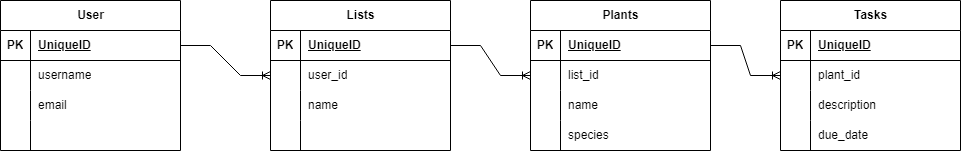

The diagram above was exported from draw.io. Its source (the exported page's mxGraphModel, read from the mxfile embedded in the PNG):
<mxGraphModel dx="1434" dy="764" grid="1" gridSize="10" guides="1" tooltips="1" connect="1" arrows="1" fold="1" page="1" pageScale="1" pageWidth="850" pageHeight="1100" math="0" shadow="0">
  <root>
    <mxCell id="0" />
    <mxCell id="1" parent="0" />
    <mxCell id="M5lXFyS4DDR0xysjulZY-2" value="User" style="shape=table;startSize=30;container=1;collapsible=1;childLayout=tableLayout;fixedRows=1;rowLines=0;fontStyle=1;align=center;resizeLast=1;html=1;" vertex="1" parent="1">
      <mxGeometry x="20" y="350" width="180" height="150" as="geometry" />
    </mxCell>
    <mxCell id="M5lXFyS4DDR0xysjulZY-3" value="" style="shape=tableRow;horizontal=0;startSize=0;swimlaneHead=0;swimlaneBody=0;fillColor=none;collapsible=0;dropTarget=0;points=[[0,0.5],[1,0.5]];portConstraint=eastwest;top=0;left=0;right=0;bottom=1;" vertex="1" parent="M5lXFyS4DDR0xysjulZY-2">
      <mxGeometry y="30" width="180" height="30" as="geometry" />
    </mxCell>
    <mxCell id="M5lXFyS4DDR0xysjulZY-4" value="PK" style="shape=partialRectangle;connectable=0;fillColor=none;top=0;left=0;bottom=0;right=0;fontStyle=1;overflow=hidden;whiteSpace=wrap;html=1;" vertex="1" parent="M5lXFyS4DDR0xysjulZY-3">
      <mxGeometry width="30" height="30" as="geometry">
        <mxRectangle width="30" height="30" as="alternateBounds" />
      </mxGeometry>
    </mxCell>
    <mxCell id="M5lXFyS4DDR0xysjulZY-5" value="UniqueID" style="shape=partialRectangle;connectable=0;fillColor=none;top=0;left=0;bottom=0;right=0;align=left;spacingLeft=6;fontStyle=5;overflow=hidden;whiteSpace=wrap;html=1;" vertex="1" parent="M5lXFyS4DDR0xysjulZY-3">
      <mxGeometry x="30" width="150" height="30" as="geometry">
        <mxRectangle width="150" height="30" as="alternateBounds" />
      </mxGeometry>
    </mxCell>
    <mxCell id="M5lXFyS4DDR0xysjulZY-6" value="" style="shape=tableRow;horizontal=0;startSize=0;swimlaneHead=0;swimlaneBody=0;fillColor=none;collapsible=0;dropTarget=0;points=[[0,0.5],[1,0.5]];portConstraint=eastwest;top=0;left=0;right=0;bottom=0;" vertex="1" parent="M5lXFyS4DDR0xysjulZY-2">
      <mxGeometry y="60" width="180" height="30" as="geometry" />
    </mxCell>
    <mxCell id="M5lXFyS4DDR0xysjulZY-7" value="" style="shape=partialRectangle;connectable=0;fillColor=none;top=0;left=0;bottom=0;right=0;editable=1;overflow=hidden;whiteSpace=wrap;html=1;" vertex="1" parent="M5lXFyS4DDR0xysjulZY-6">
      <mxGeometry width="30" height="30" as="geometry">
        <mxRectangle width="30" height="30" as="alternateBounds" />
      </mxGeometry>
    </mxCell>
    <mxCell id="M5lXFyS4DDR0xysjulZY-8" value="username" style="shape=partialRectangle;connectable=0;fillColor=none;top=0;left=0;bottom=0;right=0;align=left;spacingLeft=6;overflow=hidden;whiteSpace=wrap;html=1;" vertex="1" parent="M5lXFyS4DDR0xysjulZY-6">
      <mxGeometry x="30" width="150" height="30" as="geometry">
        <mxRectangle width="150" height="30" as="alternateBounds" />
      </mxGeometry>
    </mxCell>
    <mxCell id="M5lXFyS4DDR0xysjulZY-9" value="" style="shape=tableRow;horizontal=0;startSize=0;swimlaneHead=0;swimlaneBody=0;fillColor=none;collapsible=0;dropTarget=0;points=[[0,0.5],[1,0.5]];portConstraint=eastwest;top=0;left=0;right=0;bottom=0;" vertex="1" parent="M5lXFyS4DDR0xysjulZY-2">
      <mxGeometry y="90" width="180" height="30" as="geometry" />
    </mxCell>
    <mxCell id="M5lXFyS4DDR0xysjulZY-10" value="" style="shape=partialRectangle;connectable=0;fillColor=none;top=0;left=0;bottom=0;right=0;editable=1;overflow=hidden;whiteSpace=wrap;html=1;" vertex="1" parent="M5lXFyS4DDR0xysjulZY-9">
      <mxGeometry width="30" height="30" as="geometry">
        <mxRectangle width="30" height="30" as="alternateBounds" />
      </mxGeometry>
    </mxCell>
    <mxCell id="M5lXFyS4DDR0xysjulZY-11" value="email" style="shape=partialRectangle;connectable=0;fillColor=none;top=0;left=0;bottom=0;right=0;align=left;spacingLeft=6;overflow=hidden;whiteSpace=wrap;html=1;" vertex="1" parent="M5lXFyS4DDR0xysjulZY-9">
      <mxGeometry x="30" width="150" height="30" as="geometry">
        <mxRectangle width="150" height="30" as="alternateBounds" />
      </mxGeometry>
    </mxCell>
    <mxCell id="M5lXFyS4DDR0xysjulZY-12" value="" style="shape=tableRow;horizontal=0;startSize=0;swimlaneHead=0;swimlaneBody=0;fillColor=none;collapsible=0;dropTarget=0;points=[[0,0.5],[1,0.5]];portConstraint=eastwest;top=0;left=0;right=0;bottom=0;" vertex="1" parent="M5lXFyS4DDR0xysjulZY-2">
      <mxGeometry y="120" width="180" height="30" as="geometry" />
    </mxCell>
    <mxCell id="M5lXFyS4DDR0xysjulZY-13" value="" style="shape=partialRectangle;connectable=0;fillColor=none;top=0;left=0;bottom=0;right=0;editable=1;overflow=hidden;whiteSpace=wrap;html=1;" vertex="1" parent="M5lXFyS4DDR0xysjulZY-12">
      <mxGeometry width="30" height="30" as="geometry">
        <mxRectangle width="30" height="30" as="alternateBounds" />
      </mxGeometry>
    </mxCell>
    <mxCell id="M5lXFyS4DDR0xysjulZY-14" value="" style="shape=partialRectangle;connectable=0;fillColor=none;top=0;left=0;bottom=0;right=0;align=left;spacingLeft=6;overflow=hidden;whiteSpace=wrap;html=1;" vertex="1" parent="M5lXFyS4DDR0xysjulZY-12">
      <mxGeometry x="30" width="150" height="30" as="geometry">
        <mxRectangle width="150" height="30" as="alternateBounds" />
      </mxGeometry>
    </mxCell>
    <mxCell id="M5lXFyS4DDR0xysjulZY-15" value="Lists" style="shape=table;startSize=30;container=1;collapsible=1;childLayout=tableLayout;fixedRows=1;rowLines=0;fontStyle=1;align=center;resizeLast=1;html=1;" vertex="1" parent="1">
      <mxGeometry x="290" y="350" width="180" height="150" as="geometry" />
    </mxCell>
    <mxCell id="M5lXFyS4DDR0xysjulZY-16" value="" style="shape=tableRow;horizontal=0;startSize=0;swimlaneHead=0;swimlaneBody=0;fillColor=none;collapsible=0;dropTarget=0;points=[[0,0.5],[1,0.5]];portConstraint=eastwest;top=0;left=0;right=0;bottom=1;" vertex="1" parent="M5lXFyS4DDR0xysjulZY-15">
      <mxGeometry y="30" width="180" height="30" as="geometry" />
    </mxCell>
    <mxCell id="M5lXFyS4DDR0xysjulZY-17" value="PK" style="shape=partialRectangle;connectable=0;fillColor=none;top=0;left=0;bottom=0;right=0;fontStyle=1;overflow=hidden;whiteSpace=wrap;html=1;" vertex="1" parent="M5lXFyS4DDR0xysjulZY-16">
      <mxGeometry width="30" height="30" as="geometry">
        <mxRectangle width="30" height="30" as="alternateBounds" />
      </mxGeometry>
    </mxCell>
    <mxCell id="M5lXFyS4DDR0xysjulZY-18" value="UniqueID" style="shape=partialRectangle;connectable=0;fillColor=none;top=0;left=0;bottom=0;right=0;align=left;spacingLeft=6;fontStyle=5;overflow=hidden;whiteSpace=wrap;html=1;" vertex="1" parent="M5lXFyS4DDR0xysjulZY-16">
      <mxGeometry x="30" width="150" height="30" as="geometry">
        <mxRectangle width="150" height="30" as="alternateBounds" />
      </mxGeometry>
    </mxCell>
    <mxCell id="M5lXFyS4DDR0xysjulZY-19" value="" style="shape=tableRow;horizontal=0;startSize=0;swimlaneHead=0;swimlaneBody=0;fillColor=none;collapsible=0;dropTarget=0;points=[[0,0.5],[1,0.5]];portConstraint=eastwest;top=0;left=0;right=0;bottom=0;" vertex="1" parent="M5lXFyS4DDR0xysjulZY-15">
      <mxGeometry y="60" width="180" height="30" as="geometry" />
    </mxCell>
    <mxCell id="M5lXFyS4DDR0xysjulZY-20" value="" style="shape=partialRectangle;connectable=0;fillColor=none;top=0;left=0;bottom=0;right=0;editable=1;overflow=hidden;whiteSpace=wrap;html=1;" vertex="1" parent="M5lXFyS4DDR0xysjulZY-19">
      <mxGeometry width="30" height="30" as="geometry">
        <mxRectangle width="30" height="30" as="alternateBounds" />
      </mxGeometry>
    </mxCell>
    <mxCell id="M5lXFyS4DDR0xysjulZY-21" value="user_id" style="shape=partialRectangle;connectable=0;fillColor=none;top=0;left=0;bottom=0;right=0;align=left;spacingLeft=6;overflow=hidden;whiteSpace=wrap;html=1;" vertex="1" parent="M5lXFyS4DDR0xysjulZY-19">
      <mxGeometry x="30" width="150" height="30" as="geometry">
        <mxRectangle width="150" height="30" as="alternateBounds" />
      </mxGeometry>
    </mxCell>
    <mxCell id="M5lXFyS4DDR0xysjulZY-22" value="" style="shape=tableRow;horizontal=0;startSize=0;swimlaneHead=0;swimlaneBody=0;fillColor=none;collapsible=0;dropTarget=0;points=[[0,0.5],[1,0.5]];portConstraint=eastwest;top=0;left=0;right=0;bottom=0;" vertex="1" parent="M5lXFyS4DDR0xysjulZY-15">
      <mxGeometry y="90" width="180" height="30" as="geometry" />
    </mxCell>
    <mxCell id="M5lXFyS4DDR0xysjulZY-23" value="" style="shape=partialRectangle;connectable=0;fillColor=none;top=0;left=0;bottom=0;right=0;editable=1;overflow=hidden;whiteSpace=wrap;html=1;" vertex="1" parent="M5lXFyS4DDR0xysjulZY-22">
      <mxGeometry width="30" height="30" as="geometry">
        <mxRectangle width="30" height="30" as="alternateBounds" />
      </mxGeometry>
    </mxCell>
    <mxCell id="M5lXFyS4DDR0xysjulZY-24" value="name" style="shape=partialRectangle;connectable=0;fillColor=none;top=0;left=0;bottom=0;right=0;align=left;spacingLeft=6;overflow=hidden;whiteSpace=wrap;html=1;" vertex="1" parent="M5lXFyS4DDR0xysjulZY-22">
      <mxGeometry x="30" width="150" height="30" as="geometry">
        <mxRectangle width="150" height="30" as="alternateBounds" />
      </mxGeometry>
    </mxCell>
    <mxCell id="M5lXFyS4DDR0xysjulZY-25" value="" style="shape=tableRow;horizontal=0;startSize=0;swimlaneHead=0;swimlaneBody=0;fillColor=none;collapsible=0;dropTarget=0;points=[[0,0.5],[1,0.5]];portConstraint=eastwest;top=0;left=0;right=0;bottom=0;" vertex="1" parent="M5lXFyS4DDR0xysjulZY-15">
      <mxGeometry y="120" width="180" height="30" as="geometry" />
    </mxCell>
    <mxCell id="M5lXFyS4DDR0xysjulZY-26" value="" style="shape=partialRectangle;connectable=0;fillColor=none;top=0;left=0;bottom=0;right=0;editable=1;overflow=hidden;whiteSpace=wrap;html=1;" vertex="1" parent="M5lXFyS4DDR0xysjulZY-25">
      <mxGeometry width="30" height="30" as="geometry">
        <mxRectangle width="30" height="30" as="alternateBounds" />
      </mxGeometry>
    </mxCell>
    <mxCell id="M5lXFyS4DDR0xysjulZY-27" value="" style="shape=partialRectangle;connectable=0;fillColor=none;top=0;left=0;bottom=0;right=0;align=left;spacingLeft=6;overflow=hidden;whiteSpace=wrap;html=1;" vertex="1" parent="M5lXFyS4DDR0xysjulZY-25">
      <mxGeometry x="30" width="150" height="30" as="geometry">
        <mxRectangle width="150" height="30" as="alternateBounds" />
      </mxGeometry>
    </mxCell>
    <mxCell id="M5lXFyS4DDR0xysjulZY-28" value="Plants" style="shape=table;startSize=30;container=1;collapsible=1;childLayout=tableLayout;fixedRows=1;rowLines=0;fontStyle=1;align=center;resizeLast=1;html=1;" vertex="1" parent="1">
      <mxGeometry x="550" y="350" width="180" height="150" as="geometry" />
    </mxCell>
    <mxCell id="M5lXFyS4DDR0xysjulZY-29" value="" style="shape=tableRow;horizontal=0;startSize=0;swimlaneHead=0;swimlaneBody=0;fillColor=none;collapsible=0;dropTarget=0;points=[[0,0.5],[1,0.5]];portConstraint=eastwest;top=0;left=0;right=0;bottom=1;" vertex="1" parent="M5lXFyS4DDR0xysjulZY-28">
      <mxGeometry y="30" width="180" height="30" as="geometry" />
    </mxCell>
    <mxCell id="M5lXFyS4DDR0xysjulZY-30" value="PK" style="shape=partialRectangle;connectable=0;fillColor=none;top=0;left=0;bottom=0;right=0;fontStyle=1;overflow=hidden;whiteSpace=wrap;html=1;" vertex="1" parent="M5lXFyS4DDR0xysjulZY-29">
      <mxGeometry width="30" height="30" as="geometry">
        <mxRectangle width="30" height="30" as="alternateBounds" />
      </mxGeometry>
    </mxCell>
    <mxCell id="M5lXFyS4DDR0xysjulZY-31" value="UniqueID" style="shape=partialRectangle;connectable=0;fillColor=none;top=0;left=0;bottom=0;right=0;align=left;spacingLeft=6;fontStyle=5;overflow=hidden;whiteSpace=wrap;html=1;" vertex="1" parent="M5lXFyS4DDR0xysjulZY-29">
      <mxGeometry x="30" width="150" height="30" as="geometry">
        <mxRectangle width="150" height="30" as="alternateBounds" />
      </mxGeometry>
    </mxCell>
    <mxCell id="M5lXFyS4DDR0xysjulZY-32" value="" style="shape=tableRow;horizontal=0;startSize=0;swimlaneHead=0;swimlaneBody=0;fillColor=none;collapsible=0;dropTarget=0;points=[[0,0.5],[1,0.5]];portConstraint=eastwest;top=0;left=0;right=0;bottom=0;" vertex="1" parent="M5lXFyS4DDR0xysjulZY-28">
      <mxGeometry y="60" width="180" height="30" as="geometry" />
    </mxCell>
    <mxCell id="M5lXFyS4DDR0xysjulZY-33" value="" style="shape=partialRectangle;connectable=0;fillColor=none;top=0;left=0;bottom=0;right=0;editable=1;overflow=hidden;whiteSpace=wrap;html=1;" vertex="1" parent="M5lXFyS4DDR0xysjulZY-32">
      <mxGeometry width="30" height="30" as="geometry">
        <mxRectangle width="30" height="30" as="alternateBounds" />
      </mxGeometry>
    </mxCell>
    <mxCell id="M5lXFyS4DDR0xysjulZY-34" value="list_id" style="shape=partialRectangle;connectable=0;fillColor=none;top=0;left=0;bottom=0;right=0;align=left;spacingLeft=6;overflow=hidden;whiteSpace=wrap;html=1;" vertex="1" parent="M5lXFyS4DDR0xysjulZY-32">
      <mxGeometry x="30" width="150" height="30" as="geometry">
        <mxRectangle width="150" height="30" as="alternateBounds" />
      </mxGeometry>
    </mxCell>
    <mxCell id="M5lXFyS4DDR0xysjulZY-35" value="" style="shape=tableRow;horizontal=0;startSize=0;swimlaneHead=0;swimlaneBody=0;fillColor=none;collapsible=0;dropTarget=0;points=[[0,0.5],[1,0.5]];portConstraint=eastwest;top=0;left=0;right=0;bottom=0;" vertex="1" parent="M5lXFyS4DDR0xysjulZY-28">
      <mxGeometry y="90" width="180" height="30" as="geometry" />
    </mxCell>
    <mxCell id="M5lXFyS4DDR0xysjulZY-36" value="" style="shape=partialRectangle;connectable=0;fillColor=none;top=0;left=0;bottom=0;right=0;editable=1;overflow=hidden;whiteSpace=wrap;html=1;" vertex="1" parent="M5lXFyS4DDR0xysjulZY-35">
      <mxGeometry width="30" height="30" as="geometry">
        <mxRectangle width="30" height="30" as="alternateBounds" />
      </mxGeometry>
    </mxCell>
    <mxCell id="M5lXFyS4DDR0xysjulZY-37" value="name" style="shape=partialRectangle;connectable=0;fillColor=none;top=0;left=0;bottom=0;right=0;align=left;spacingLeft=6;overflow=hidden;whiteSpace=wrap;html=1;" vertex="1" parent="M5lXFyS4DDR0xysjulZY-35">
      <mxGeometry x="30" width="150" height="30" as="geometry">
        <mxRectangle width="150" height="30" as="alternateBounds" />
      </mxGeometry>
    </mxCell>
    <mxCell id="M5lXFyS4DDR0xysjulZY-38" value="" style="shape=tableRow;horizontal=0;startSize=0;swimlaneHead=0;swimlaneBody=0;fillColor=none;collapsible=0;dropTarget=0;points=[[0,0.5],[1,0.5]];portConstraint=eastwest;top=0;left=0;right=0;bottom=0;" vertex="1" parent="M5lXFyS4DDR0xysjulZY-28">
      <mxGeometry y="120" width="180" height="30" as="geometry" />
    </mxCell>
    <mxCell id="M5lXFyS4DDR0xysjulZY-39" value="" style="shape=partialRectangle;connectable=0;fillColor=none;top=0;left=0;bottom=0;right=0;editable=1;overflow=hidden;whiteSpace=wrap;html=1;" vertex="1" parent="M5lXFyS4DDR0xysjulZY-38">
      <mxGeometry width="30" height="30" as="geometry">
        <mxRectangle width="30" height="30" as="alternateBounds" />
      </mxGeometry>
    </mxCell>
    <mxCell id="M5lXFyS4DDR0xysjulZY-40" value="species" style="shape=partialRectangle;connectable=0;fillColor=none;top=0;left=0;bottom=0;right=0;align=left;spacingLeft=6;overflow=hidden;whiteSpace=wrap;html=1;" vertex="1" parent="M5lXFyS4DDR0xysjulZY-38">
      <mxGeometry x="30" width="150" height="30" as="geometry">
        <mxRectangle width="150" height="30" as="alternateBounds" />
      </mxGeometry>
    </mxCell>
    <mxCell id="M5lXFyS4DDR0xysjulZY-41" value="Tasks" style="shape=table;startSize=30;container=1;collapsible=1;childLayout=tableLayout;fixedRows=1;rowLines=0;fontStyle=1;align=center;resizeLast=1;html=1;" vertex="1" parent="1">
      <mxGeometry x="800" y="350" width="180" height="150" as="geometry" />
    </mxCell>
    <mxCell id="M5lXFyS4DDR0xysjulZY-42" value="" style="shape=tableRow;horizontal=0;startSize=0;swimlaneHead=0;swimlaneBody=0;fillColor=none;collapsible=0;dropTarget=0;points=[[0,0.5],[1,0.5]];portConstraint=eastwest;top=0;left=0;right=0;bottom=1;" vertex="1" parent="M5lXFyS4DDR0xysjulZY-41">
      <mxGeometry y="30" width="180" height="30" as="geometry" />
    </mxCell>
    <mxCell id="M5lXFyS4DDR0xysjulZY-43" value="PK" style="shape=partialRectangle;connectable=0;fillColor=none;top=0;left=0;bottom=0;right=0;fontStyle=1;overflow=hidden;whiteSpace=wrap;html=1;" vertex="1" parent="M5lXFyS4DDR0xysjulZY-42">
      <mxGeometry width="30" height="30" as="geometry">
        <mxRectangle width="30" height="30" as="alternateBounds" />
      </mxGeometry>
    </mxCell>
    <mxCell id="M5lXFyS4DDR0xysjulZY-44" value="UniqueID" style="shape=partialRectangle;connectable=0;fillColor=none;top=0;left=0;bottom=0;right=0;align=left;spacingLeft=6;fontStyle=5;overflow=hidden;whiteSpace=wrap;html=1;" vertex="1" parent="M5lXFyS4DDR0xysjulZY-42">
      <mxGeometry x="30" width="150" height="30" as="geometry">
        <mxRectangle width="150" height="30" as="alternateBounds" />
      </mxGeometry>
    </mxCell>
    <mxCell id="M5lXFyS4DDR0xysjulZY-45" value="" style="shape=tableRow;horizontal=0;startSize=0;swimlaneHead=0;swimlaneBody=0;fillColor=none;collapsible=0;dropTarget=0;points=[[0,0.5],[1,0.5]];portConstraint=eastwest;top=0;left=0;right=0;bottom=0;" vertex="1" parent="M5lXFyS4DDR0xysjulZY-41">
      <mxGeometry y="60" width="180" height="30" as="geometry" />
    </mxCell>
    <mxCell id="M5lXFyS4DDR0xysjulZY-46" value="" style="shape=partialRectangle;connectable=0;fillColor=none;top=0;left=0;bottom=0;right=0;editable=1;overflow=hidden;whiteSpace=wrap;html=1;" vertex="1" parent="M5lXFyS4DDR0xysjulZY-45">
      <mxGeometry width="30" height="30" as="geometry">
        <mxRectangle width="30" height="30" as="alternateBounds" />
      </mxGeometry>
    </mxCell>
    <mxCell id="M5lXFyS4DDR0xysjulZY-47" value="plant_id" style="shape=partialRectangle;connectable=0;fillColor=none;top=0;left=0;bottom=0;right=0;align=left;spacingLeft=6;overflow=hidden;whiteSpace=wrap;html=1;" vertex="1" parent="M5lXFyS4DDR0xysjulZY-45">
      <mxGeometry x="30" width="150" height="30" as="geometry">
        <mxRectangle width="150" height="30" as="alternateBounds" />
      </mxGeometry>
    </mxCell>
    <mxCell id="M5lXFyS4DDR0xysjulZY-48" value="" style="shape=tableRow;horizontal=0;startSize=0;swimlaneHead=0;swimlaneBody=0;fillColor=none;collapsible=0;dropTarget=0;points=[[0,0.5],[1,0.5]];portConstraint=eastwest;top=0;left=0;right=0;bottom=0;" vertex="1" parent="M5lXFyS4DDR0xysjulZY-41">
      <mxGeometry y="90" width="180" height="30" as="geometry" />
    </mxCell>
    <mxCell id="M5lXFyS4DDR0xysjulZY-49" value="" style="shape=partialRectangle;connectable=0;fillColor=none;top=0;left=0;bottom=0;right=0;editable=1;overflow=hidden;whiteSpace=wrap;html=1;" vertex="1" parent="M5lXFyS4DDR0xysjulZY-48">
      <mxGeometry width="30" height="30" as="geometry">
        <mxRectangle width="30" height="30" as="alternateBounds" />
      </mxGeometry>
    </mxCell>
    <mxCell id="M5lXFyS4DDR0xysjulZY-50" value="description" style="shape=partialRectangle;connectable=0;fillColor=none;top=0;left=0;bottom=0;right=0;align=left;spacingLeft=6;overflow=hidden;whiteSpace=wrap;html=1;" vertex="1" parent="M5lXFyS4DDR0xysjulZY-48">
      <mxGeometry x="30" width="150" height="30" as="geometry">
        <mxRectangle width="150" height="30" as="alternateBounds" />
      </mxGeometry>
    </mxCell>
    <mxCell id="M5lXFyS4DDR0xysjulZY-51" value="" style="shape=tableRow;horizontal=0;startSize=0;swimlaneHead=0;swimlaneBody=0;fillColor=none;collapsible=0;dropTarget=0;points=[[0,0.5],[1,0.5]];portConstraint=eastwest;top=0;left=0;right=0;bottom=0;" vertex="1" parent="M5lXFyS4DDR0xysjulZY-41">
      <mxGeometry y="120" width="180" height="30" as="geometry" />
    </mxCell>
    <mxCell id="M5lXFyS4DDR0xysjulZY-52" value="" style="shape=partialRectangle;connectable=0;fillColor=none;top=0;left=0;bottom=0;right=0;editable=1;overflow=hidden;whiteSpace=wrap;html=1;" vertex="1" parent="M5lXFyS4DDR0xysjulZY-51">
      <mxGeometry width="30" height="30" as="geometry">
        <mxRectangle width="30" height="30" as="alternateBounds" />
      </mxGeometry>
    </mxCell>
    <mxCell id="M5lXFyS4DDR0xysjulZY-53" value="due_date" style="shape=partialRectangle;connectable=0;fillColor=none;top=0;left=0;bottom=0;right=0;align=left;spacingLeft=6;overflow=hidden;whiteSpace=wrap;html=1;" vertex="1" parent="M5lXFyS4DDR0xysjulZY-51">
      <mxGeometry x="30" width="150" height="30" as="geometry">
        <mxRectangle width="150" height="30" as="alternateBounds" />
      </mxGeometry>
    </mxCell>
    <mxCell id="M5lXFyS4DDR0xysjulZY-54" value="" style="edgeStyle=entityRelationEdgeStyle;fontSize=12;html=1;endArrow=ERoneToMany;rounded=0;exitX=1;exitY=0.5;exitDx=0;exitDy=0;entryX=0;entryY=0.5;entryDx=0;entryDy=0;" edge="1" parent="1" source="M5lXFyS4DDR0xysjulZY-3" target="M5lXFyS4DDR0xysjulZY-19">
      <mxGeometry width="100" height="100" relative="1" as="geometry">
        <mxPoint x="230" y="470" as="sourcePoint" />
        <mxPoint x="330" y="370" as="targetPoint" />
      </mxGeometry>
    </mxCell>
    <mxCell id="M5lXFyS4DDR0xysjulZY-55" value="" style="edgeStyle=entityRelationEdgeStyle;fontSize=12;html=1;endArrow=ERoneToMany;rounded=0;exitX=1;exitY=0.5;exitDx=0;exitDy=0;entryX=0;entryY=0.5;entryDx=0;entryDy=0;" edge="1" parent="1" source="M5lXFyS4DDR0xysjulZY-16" target="M5lXFyS4DDR0xysjulZY-32">
      <mxGeometry width="100" height="100" relative="1" as="geometry">
        <mxPoint x="550" y="490" as="sourcePoint" />
        <mxPoint x="620" y="380" as="targetPoint" />
      </mxGeometry>
    </mxCell>
    <mxCell id="M5lXFyS4DDR0xysjulZY-56" value="" style="edgeStyle=entityRelationEdgeStyle;fontSize=12;html=1;endArrow=ERoneToMany;rounded=0;exitX=1;exitY=0.5;exitDx=0;exitDy=0;entryX=0;entryY=0.5;entryDx=0;entryDy=0;" edge="1" parent="1" source="M5lXFyS4DDR0xysjulZY-29" target="M5lXFyS4DDR0xysjulZY-45">
      <mxGeometry width="100" height="100" relative="1" as="geometry">
        <mxPoint x="790" y="630" as="sourcePoint" />
        <mxPoint x="890" y="530" as="targetPoint" />
      </mxGeometry>
    </mxCell>
  </root>
</mxGraphModel>